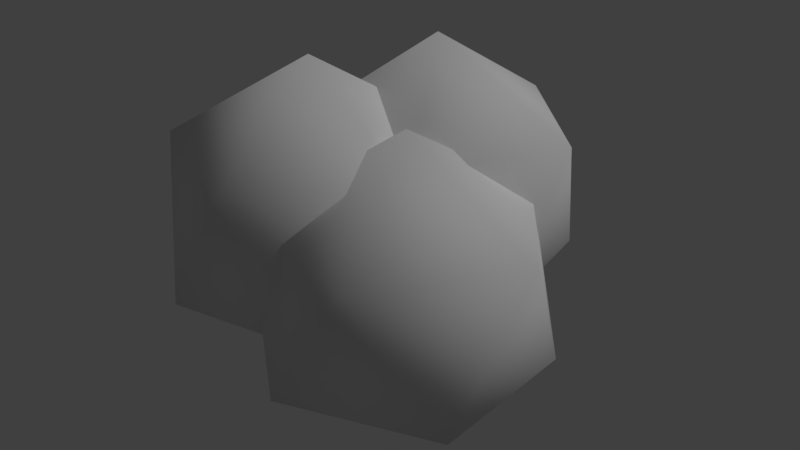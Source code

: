 # Source: smoke.blend  (saved by Blender 2.79.0; exported with 4.5.12 LTS)
import bpy
from mathutils import Matrix  # noqa: F401  (used for matrix-valued properties, if any)

bpy.ops.wm.read_factory_settings(use_empty=True)
scene = bpy.context.scene
scene.name = 'Scene'

# ---- collections
col_collection_1 = bpy.data.collections.new('Collection 1'); scene.collection.children.link(col_collection_1)

# ---- materials (node trees are filled in below, after node groups)
mat_smoke = bpy.data.materials.new('smoke')
mat_smoke.alpha_threshold = 0.0
mat_smoke.use_transparent_shadow = False
mat_smoke.roughness = 0.5
mat_smoke.specular_intensity = 0.0

# ---- material node trees

# ---- world
world_world = bpy.data.worlds.new('World'); scene.world = world_world
world_world.color = (0.05088, 0.05088, 0.05088)
world_world.use_sun_shadow = False
world_world.sun_shadow_jitter_overblur = 0.0
world_world.cycles.sampling_method = 'MANUAL'

# ---- lights
light_hemi = bpy.data.lights.new('Hemi', 'SUN')
light_hemi.transmission_factor = 0.0
light_hemi.angle = 0.1993
light_hemi.energy = 1.0
light_hemi.shadow_buffer_clip_start = 0.5
light_hemi.shadow_soft_size = 0.1
light_hemi.shadow_cascade_max_distance = 1000.0

# ---- meshes
me_smoke = bpy.data.meshes.new('Smoke')
me_smoke.from_pydata([(-0.02127, 0.09367, 0.005102), (-0.1612, 0.07151, 0.09263), (-0.08557, 0.2199, 0.09263), (0.07888, 0.1938, 0.09263), (0.1049, 0.02937, 0.09263), (-0.04343, -0.04622, 0.09263), (-0.1475, 0.158, 0.2343), (0.0008862, 0.2336, 0.2343), (0.1186, 0.1158, 0.2343), (0.04303, -0.03252, 0.2343), (-0.1214, -0.006478, 0.2343), (-0.02127, 0.09367, 0.3218), (0.03818, -0.02523, -0.04072), (0.1528, -0.1085, 0.04681), (-0.005586, -0.1599, 0.04681), (-0.1035, -0.02523, 0.04681), (-0.005586, 0.1095, 0.04681), (0.1528, 0.05802, 0.04681), (0.08194, -0.1599, 0.1884), (-0.0764, -0.1085, 0.1884), (-0.0764, 0.05802, 0.1884), (0.08194, 0.1095, 0.1884), (0.1798, -0.02523, 0.1884), (0.03818, -0.02523, 0.276), (-0.07948, -0.02151, 0.0001476), (-0.1016, 0.1184, 0.08768), (0.04671, 0.04279, 0.08768), (0.02067, -0.1217, 0.08768), (-0.1438, -0.1477, 0.08768), (-0.2194, 0.0006439, 0.08768), (-0.01518, 0.1047, 0.2293), (0.0604, -0.04367, 0.2293), (-0.05732, -0.1614, 0.2293), (-0.2057, -0.08581, 0.2293), (-0.1796, 0.07863, 0.2293), (-0.07948, -0.02151, 0.3168)], [], [(0, 1, 2), (1, 0, 5), (0, 2, 3), (0, 3, 4), (0, 4, 5), (1, 5, 10), (2, 1, 6), (3, 2, 7), (4, 3, 8), (5, 4, 9), (1, 10, 6), (2, 6, 7), (3, 7, 8), (4, 8, 9), (5, 9, 10), (6, 10, 11), (7, 6, 11), (8, 7, 11), (9, 8, 11), (10, 9, 11), (12, 13, 14), (13, 12, 17), (12, 14, 15), (12, 15, 16), (12, 16, 17), (13, 17, 22), (14, 13, 18), (15, 14, 19), (16, 15, 20), (17, 16, 21), (13, 22, 18), (14, 18, 19), (15, 19, 20), (16, 20, 21), (17, 21, 22), (18, 22, 23), (19, 18, 23), (20, 19, 23), (21, 20, 23), (22, 21, 23), (24, 25, 26), (25, 24, 29), (24, 26, 27), (24, 27, 28), (24, 28, 29), (25, 29, 34), (26, 25, 30), (27, 26, 31), (28, 27, 32), (29, 28, 33), (25, 34, 30), (26, 30, 31), (27, 31, 32), (28, 32, 33), (29, 33, 34), (30, 34, 35), (31, 30, 35), (32, 31, 35), (33, 32, 35), (34, 33, 35)])
me_smoke.polygons.foreach_set('use_smooth', [True] * 60)
_uv = me_smoke.uv_layers.new(name='UVMap')
_uv.uv.foreach_set('vector', [0.1033, 0.4686, 0.0, 0.4022, 0.09064, 0.3099, 0.8526, 0.1217, 0.8577, 0.0, 0.9925, 0.04362, 0.1033, 0.4686, 0.09064, 0.3099, 0.2373, 0.3779, 0.1033, 0.4686, 0.2373, 0.3779, 0.2373, 0.5123, 0.4823, 1.0, 0.4815, 0.9204, 0.6204, 0.9831, 0.8526, 0.1217, 0.9925, 0.04362, 0.9925, 0.2026, 0.9029, 0.9262, 0.7648, 0.9993, 0.7639, 0.8434, 0.2373, 0.3779, 0.09064, 0.3099, 0.2168, 0.2556, 0.769, 0.5066, 0.9039, 0.5612, 0.7639, 0.642, 0.6204, 0.9831, 0.4815, 0.9204, 0.6204, 0.8375, 0.8526, 0.1217, 0.9925, 0.2026, 0.8577, 0.2572, 0.9029, 0.9262, 0.7639, 0.8434, 0.9029, 0.7807, 0.9039, 0.5612, 0.9039, 0.7201, 0.7639, 0.642, 0.4815, 0.9204, 0.4823, 0.7645, 0.6204, 0.8375, 0.461, 0.5123, 0.3348, 0.458, 0.4815, 0.3899, 0.4815, 0.2556, 0.4815, 0.3899, 0.3475, 0.2993, 0.9029, 0.7807, 0.7639, 0.8434, 0.7648, 0.7638, 0.7639, 0.642, 0.9039, 0.7201, 0.769, 0.7638, 0.3348, 0.458, 0.2442, 0.3657, 0.3475, 0.2993, 0.4815, 0.3899, 0.3348, 0.458, 0.3475, 0.2993, 1.0, 0.2786, 0.9858, 0.3492, 0.8525, 0.3001, 0.6403, 0.7645, 0.6227, 0.6355, 0.7639, 0.7152, 0.4883, 0.0, 0.4883, 0.1303, 0.3594, 0.03273, 0.6227, 0.6355, 0.6403, 0.5066, 0.7639, 0.5558, 0.6227, 0.6355, 0.7639, 0.5558, 0.7639, 0.7152, 0.0, 0.1578, 0.09326, 0.06489, 0.1152, 0.2228, 0.8525, 0.3001, 0.9858, 0.3492, 0.8525, 0.441, 0.3594, 0.03273, 0.4883, 0.1303, 0.3374, 0.1907, 0.7051, 0.3441, 0.8525, 0.2786, 0.8384, 0.4359, 0.09326, 0.06489, 0.2087, 0.0, 0.2442, 0.1253, 0.9858, 0.3492, 1.0, 0.5066, 0.8525, 0.441, 0.4883, 0.1303, 0.4529, 0.2556, 0.3374, 0.1907, 0.3594, 0.03273, 0.3374, 0.1907, 0.2442, 0.09777, 0.7051, 0.3441, 0.8384, 0.4359, 0.7051, 0.485, 0.09326, 0.06489, 0.2442, 0.1253, 0.1152, 0.2228, 0.6227, 0.7152, 0.4991, 0.7645, 0.4815, 0.6355, 0.6227, 0.5558, 0.6227, 0.7152, 0.4815, 0.6355, 0.4991, 0.5066, 0.6227, 0.5558, 0.4815, 0.6355, 0.7051, 0.485, 0.8384, 0.4359, 0.8525, 0.5066, 0.1152, 0.2228, 0.2442, 0.1253, 0.2442, 0.2556, 0.1412, 0.6494, 0.2824, 0.5699, 0.2824, 0.7286, 0.2824, 0.5699, 0.1412, 0.6494, 0.1583, 0.5123, 0.1412, 0.6494, 0.2824, 0.7286, 0.1583, 0.769, 0.7119, 0.0321, 0.7119, 0.1872, 0.6509, 0.1383, 0.7119, 0.0321, 0.6509, 0.1383, 0.5738, 0.0, 0.4231, 0.5583, 0.4231, 0.7175, 0.2824, 0.6374, 0.4815, 0.3713, 0.5669, 0.2556, 0.644, 0.3683, 0.7119, 0.1326, 0.7213, 0.0, 0.8526, 0.05244, 0.7213, 0.2577, 0.7119, 0.1326, 0.8526, 0.2117, 0.5738, 0.0, 0.6509, 0.1383, 0.4883, 0.1353, 0.4231, 0.5583, 0.2824, 0.6374, 0.2918, 0.5123, 0.4815, 0.3713, 0.644, 0.3683, 0.5669, 0.5066, 0.7119, 0.1326, 0.8526, 0.05244, 0.8526, 0.2117, 0.6509, 0.1383, 0.5738, 0.251, 0.4883, 0.1353, 0.4231, 0.7175, 0.2918, 0.77, 0.2824, 0.6374, 0.644, 0.3683, 0.7051, 0.3193, 0.7051, 0.4745, 0.5669, 0.5066, 0.644, 0.3683, 0.7051, 0.4745, 0.1412, 0.7114, 0.01705, 0.769, 0.0, 0.632, 0.1412, 0.5527, 0.1412, 0.7114, 0.0, 0.632, 0.01705, 0.5123, 0.1412, 0.5527, 0.0, 0.632])
me_smoke.materials.append(mat_smoke)
me_smoke.use_remesh_preserve_volume = False
me_smoke.use_remesh_preserve_attributes = False
me_smoke.use_mirror_vertex_groups = False
me_smoke.update()

# ---- objects
ob_smoke = bpy.data.objects.new('Smoke', me_smoke)
ob_hemi = bpy.data.objects.new('Hemi', light_hemi)

# ---- transforms, parenting, visibility, modifiers, constraints
ob_smoke.location = (0.0, 0.0, 0.0)
ob_smoke.lineart.crease_threshold = 0.0
ob_hemi.location = (0.0, 0.0, 0.0)
ob_hemi.rotation_euler = (-0.588, 0.4478, -0.281)
ob_hemi.hide_viewport = True
ob_hemi.lineart.crease_threshold = 0.0

# ---- collection membership
col_collection_1.objects.link(ob_smoke)
col_collection_1.objects.link(ob_hemi)

# ---- scene / render settings (as saved in the file)
scene.frame_start = 1; scene.frame_end = 250; scene.frame_set(0)
scene.render.engine = 'BLENDER_EEVEE_NEXT'
scene.render.resolution_percentage = 50
scene.render.dither_intensity = 0.0
scene.cycles.use_denoising = False
scene.cycles.samples = 128
scene.cycles.sampling_pattern = 'TABULATED_SOBOL'
scene.cycles.use_adaptive_sampling = False
scene.cycles.use_light_tree = False
scene.cycles.blur_glossy = 0.0
scene.cycles.sample_clamp_indirect = 0.0
scene.view_settings.view_transform = 'Standard'
bpy.context.view_layer.update()

# ---- added for rendering (the .blend has no active camera): camera
cam_auto = bpy.data.cameras.new('AutoCamera')
cam_auto.lens = 50.0
cam_auto.sensor_width = 36.0
cam_auto.clip_end = 1000.0
ob_auto_camera = bpy.data.objects.new('AutoCamera', cam_auto)
scene.collection.objects.link(ob_auto_camera)
ob_auto_camera.location = (0.598633, -0.706016, 0.635266)
ob_auto_camera.rotation_euler = (1.09748, -7.21219e-08, 0.694738)
scene.camera = ob_auto_camera
bpy.context.view_layer.update()
